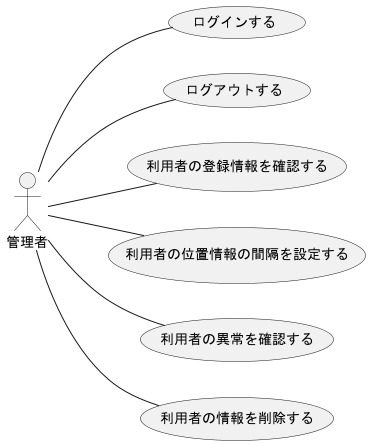

The diagram above was rendered by PlantUML. Its source (embedded in the PNG):
@startuml 管理者
left to right direction
actor 管理者

管理者 -- (ログインする)
管理者 -- (ログアウトする)
管理者 -- (利用者の登録情報を確認する)
管理者 -- (利用者の位置情報の間隔を設定する)
管理者 -- (利用者の異常を確認する)
管理者 -- (利用者の情報を削除する)



@enduml